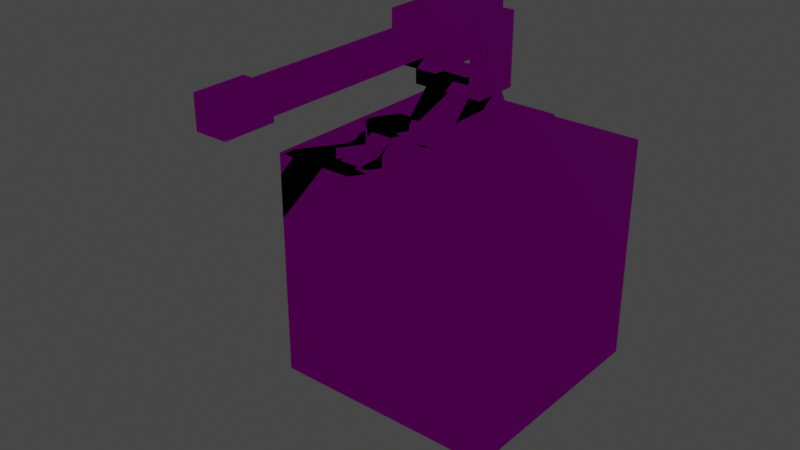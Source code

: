 # Source: turrets.blend  (saved by Blender 3.6.11; exported with 4.5.12 LTS)
import bpy
from mathutils import Matrix  # noqa: F401  (used for matrix-valued properties, if any)

bpy.ops.wm.read_factory_settings(use_empty=True)
scene = bpy.context.scene
scene.name = 'Scene'

# ---- collections
col_collection = bpy.data.collections.new('Collection'); scene.collection.children.link(col_collection)
col_turret_projectile_01 = bpy.data.collections.new('turret_projectile_01'); scene.collection.children.link(col_turret_projectile_01)

# ---- images (referenced by path relative to the original .blend; pixels are not part of the script)
import os
ASSET_DIR = os.environ.get("B2B_ASSET_DIR", "")  # directory of the original .blend (textures are referenced by path, not embedded)
HERE = os.path.dirname(os.path.abspath(__file__))  # packed textures are extracted next to this script under _unpacked/

def load_image(name, relpath, width, height, colorspace="sRGB"):
    """Load a texture the original file referenced (path relative to the .blend, or extracted next to this script)."""
    p = next((c for c in (os.path.join(HERE, relpath), os.path.join(ASSET_DIR, relpath)) if relpath and os.path.exists(c)), "")
    if p:
        img = bpy.data.images.load(p, check_existing=True)
        img.name = name
    else:  # same state as the original file: an image datablock whose file is absent (Cycles renders it pink)
        img = bpy.data.images.new(name, width, height)
        img.source = "FILE"
        img.filepath = "//" + (relpath or name)
    img.colorspace_settings.name = colorspace
    return img
img_model_turret_projectile_01_diff_png = load_image('model_turret_projectile_01_diff.png', 'base/models/model_turret_projectile_01_diff.png', 1024, 1024, 'sRGB')
img_model_turret_projectile_01_norm_png = load_image('model_turret_projectile_01_norm.png', 'base/models/model_turret_projectile_01_norm.png', 1024, 1024, 'sRGB')
img_model_turret_projectile_01_meta_png = load_image('model_turret_projectile_01_meta.png', 'base/models/model_turret_projectile_01_meta.png', 1024, 1024, 'sRGB')

# ---- materials (node trees are filled in below, after node groups)
mat_material = bpy.data.materials.new('Material')
mat_material.alpha_threshold = 0.0
mat_material.use_transparent_shadow = False
mat_material.preview_render_type = 'CUBE'
mat_material.roughness = 0.5
mat_material.line_color = (0.0, 0.0, 0.0, 1.0)

# ---- material node trees
mat_material.use_nodes = True; mat_material.node_tree.nodes.clear()
_N = mat_material.node_tree.nodes; _L = mat_material.node_tree.links
n0 = _N.new('ShaderNodeOutputMaterial'); n0.name = 'Material Output'; n0.location = (127, 418)
n1 = _N.new('ShaderNodeTexImage'); n1.name = 'Image Texture'; n1.location = (-536, 435)
n1.image = img_model_turret_projectile_01_diff_png
n2 = _N.new('ShaderNodeTexImage'); n2.name = 'Image Texture.002'; n2.location = (-713, -174)
n2.image = img_model_turret_projectile_01_norm_png
n3 = _N.new('ShaderNodeTexImage'); n3.name = 'Image Texture.001'; n3.location = (-784, 143)
n3.image = img_model_turret_projectile_01_meta_png
n4 = _N.new('ShaderNodeBsdfPrincipled'); n4.name = 'Principled BSDF'; n4.location = (-163, 418)
n4.distribution = 'GGX'
n4.subsurface_method = 'RANDOM_WALK_SKIN'
n4.inputs[3].default_value = 1.45
n4.inputs[27].default_value = (0.0, 0.0, 0.0, 1.0)
n4.inputs[28].default_value = 1.0
n5 = _N.new('ShaderNodeSeparateColor'); n5.name = 'Separate Color'; n5.location = (-475, 102)
_L.new(n4.outputs[0], n0.inputs[0])
_L.new(n1.outputs[0], n4.inputs[0])
_L.new(n2.outputs[0], n4.inputs[5])
_L.new(n3.outputs[0], n5.inputs[0])
_L.new(n5.outputs[1], n4.inputs[2])
_L.new(n5.outputs[2], n4.inputs[1])
n0.is_active_output = True

# ---- world
world_world = bpy.data.worlds.new('World'); scene.world = world_world
world_world.use_nodes = True; world_world.node_tree.nodes.clear()
_N = world_world.node_tree.nodes; _L = world_world.node_tree.links
n0 = _N.new('ShaderNodeOutputWorld'); n0.name = 'World Output'; n0.location = (300, 300)
n1 = _N.new('ShaderNodeBackground'); n1.name = 'Background'; n1.location = (10, 300)
n1.inputs[0].default_value = (0.05088, 0.05088, 0.05088, 1.0)
_L.new(n1.outputs[0], n0.inputs[0])
n0.is_active_output = True
world_world.color = (0.05088, 0.05088, 0.05088)
world_world.use_sun_shadow = False
world_world.sun_shadow_jitter_overblur = 0.0

# ---- meshes
me_cube = bpy.data.meshes.new('Cube')
me_cube.from_pydata([(1.0, 1.0, 1.0), (1.0, 1.0, -1.0), (1.0, -1.0, 1.0), (1.0, -1.0, -1.0), (-1.0, 1.0, 1.0), (-1.0, 1.0, -1.0), (-1.0, -1.0, 1.0), (-1.0, -1.0, -1.0)], [], [(0, 4, 6, 2), (3, 2, 6, 7), (7, 6, 4, 5), (5, 1, 3, 7), (1, 0, 2, 3), (5, 4, 0, 1)])
_uv = me_cube.uv_layers.new(name='UVMap')
_uv.uv.foreach_set('vector', [0.625, 0.5, 0.875, 0.5, 0.875, 0.75, 0.625, 0.75, 0.375, 0.75, 0.625, 0.75, 0.625, 1.0, 0.375, 1.0, 0.375, 0.0, 0.625, 0.0, 0.625, 0.25, 0.375, 0.25, 0.125, 0.5, 0.375, 0.5, 0.375, 0.75, 0.125, 0.75, 0.375, 0.5, 0.625, 0.5, 0.625, 0.75, 0.375, 0.75, 0.375, 0.25, 0.625, 0.25, 0.625, 0.5, 0.375, 0.5])
me_cube.materials.append(mat_material)
me_cube.use_mirror_vertex_groups = False
me_cube.update()
me_mesh = bpy.data.meshes.new('Mesh')
me_mesh.from_pydata([(-0.1, -0.3, 0.4), (-0.1, -0.3, 0.6), (-0.1, 0.1, 0.4), (-0.1, 0.1, 0.6), (0.1, -0.3, 0.4), (0.1, -0.3, 0.6), (0.1, 0.1, 0.4), (0.1, 0.1, 0.6), (-0.05, -0.3, 0.45), (-0.05, -0.3, 0.55), (0.05, -0.3, 0.55), (0.05, -0.3, 0.45), (-0.05, -1.05, 0.45), (-0.05, -1.05, 0.55), (0.05, -1.05, 0.55), (0.05, -1.05, 0.45), (-0.0625, -1.05, 0.4375), (-0.0625, -1.05, 0.5625), (0.0625, -1.05, 0.5625), (0.0625, -1.05, 0.4375), (-0.0625, -1.25, 0.4375), (-0.0625, -1.25, 0.5625), (0.0625, -1.25, 0.5625), (0.0625, -1.25, 0.4375), (-0.05, 0.15, 0.55), (-0.05, 0.15, 0.45), (0.05, 0.15, 0.45), (0.05, 0.15, 0.55), (-0.3, 0.1, 0.0), (-0.3, -0.1, 0.0), (-0.3, -0.1, 0.1), (-0.3, 0.1, 0.1), (0.3, -0.1, 0.0), (0.3, 0.1, 0.0), (0.3, 0.1, 0.1), (0.3, -0.1, 0.1), (0.1, 0.3, 0.0), (-0.1, 0.3, 0.0), (-0.1, 0.3, 0.1), (0.1, 0.3, 0.1), (-0.1, -0.3, 0.0), (0.1, -0.3, 0.0), (0.1, -0.3, 0.1), (-0.1, -0.3, 0.1), (-0.1, 0.1, 0.1), (0.1, 0.1, 0.1), (-0.1, -0.1, 0.1), (0.1, -0.1, 0.1), (0.1, 0.1, 0.0), (-0.1, 0.1, 0.0), (0.1, -0.1, 0.0), (-0.1, -0.1, 0.0), (-0.36, 0.1, 0.0), (-0.36, -0.1, 0.0), (-0.36, -0.1, 0.05), (-0.36, 0.1, 0.05), (0.36, -0.1, 0.0), (0.36, 0.1, 0.0), (0.36, 0.1, 0.05), (0.36, -0.1, 0.05), (0.1, 0.36, 0.0), (-0.1, 0.36, 0.0), (-0.1, 0.36, 0.05), (0.1, 0.36, 0.05), (-0.1, -0.36, 0.0), (0.1, -0.36, 0.0), (0.1, -0.36, 0.05), (-0.1, -0.36, 0.05), (-0.225, -0.3, 0.0), (-0.3, -0.225, 0.0), (-0.3, -0.225, 0.1), (-0.225, -0.3, 0.1), (-0.3, 0.225, 0.0), (-0.225, 0.3, 0.0), (-0.225, 0.3, 0.1), (-0.3, 0.225, 0.1), (0.3, -0.225, 0.0), (0.225, -0.3, 0.0), (0.225, -0.3, 0.1), (0.3, -0.225, 0.1), (0.225, 0.3, 0.0), (0.3, 0.225, 0.0), (0.3, 0.225, 0.1), (0.225, 0.3, 0.1), (-0.1, -0.1, 0.1), (-0.1, -0.1, 0.15), (-0.1, 0.1, 0.1), (-0.1, 0.1, 0.15), (0.1, -0.1, 0.1), (0.1, -0.1, 0.15), (0.1, 0.1, 0.1), (0.1, 0.1, 0.15), (-0.1, -0.1, 0.25), (-0.1, 0.1, 0.25), (0.1, 0.1, 0.25), (0.1, -0.1, 0.25), (-0.1, -0.1, 0.3), (-0.1, 0.1, 0.3), (0.1, 0.1, 0.3), (0.1, -0.1, 0.3), (-0.15, -0.1, 0.25), (-0.15, 0.1, 0.25), (0.15, 0.1, 0.25), (0.15, -0.1, 0.25), (-0.15, -0.1, 0.3), (-0.15, 0.1, 0.3), (0.15, 0.1, 0.3), (0.15, -0.1, 0.3), (-0.1, -0.1, 0.55), (-0.1, 0.1, 0.55), (0.1, 0.1, 0.55), (0.1, -0.1, 0.55), (-0.15, -0.1, 0.55), (-0.15, 0.1, 0.55), (0.15, 0.1, 0.55), (0.15, -0.1, 0.55), (-0.1, -0.2, 0.1), (-0.1, -0.2, 0.15), (0.1, -0.2, 0.15), (0.1, -0.2, 0.1), (-0.1, 0.15, 0.15), (-0.1, 0.15, 0.1), (0.1, 0.15, 0.1), (0.1, 0.15, 0.15)], [], [(0, 1, 3, 2), (3, 7, 27, 24), (6, 7, 5, 4), (1, 0, 8, 9), (2, 6, 4, 0), (7, 3, 1, 5), (8, 11, 15, 12), (0, 4, 11, 8), (5, 1, 9, 10), (4, 5, 10, 11), (14, 13, 17, 18), (9, 8, 12, 13), (10, 9, 13, 14), (11, 10, 14, 15), (16, 19, 23, 20), (15, 14, 18, 19), (12, 15, 19, 16), (13, 12, 16, 17), (23, 22, 21, 20), (17, 16, 20, 21), (18, 17, 21, 22), (19, 18, 22, 23), (25, 24, 27, 26), (2, 3, 24, 25), (7, 6, 26, 27), (6, 2, 25, 26), (38, 74, 75, 31, 44), (82, 83, 39, 45, 34), (35, 47, 42, 78, 79), (46, 30, 70, 71, 43), (32, 35, 79, 76), (73, 74, 38, 37), (77, 78, 42, 41), (44, 31, 30, 46), (36, 39, 83, 80), (48, 33, 32, 50), (36, 80, 81, 33, 48), (35, 32, 56, 59), (40, 43, 71, 68), (32, 33, 57, 56), (28, 49, 51, 29), (49, 48, 50, 51), (28, 31, 75, 72), (37, 36, 48, 49), (34, 45, 47, 35), (45, 44, 46, 47), (39, 38, 44, 45), (81, 82, 34, 33), (47, 46, 43, 42), (69, 70, 30, 29), (51, 50, 41, 40), (50, 32, 76, 77, 41), (33, 34, 58, 57), (72, 73, 37, 49, 28), (38, 39, 63, 62), (57, 58, 59, 56), (53, 54, 55, 52), (65, 66, 67, 64), (61, 62, 63, 60), (40, 41, 65, 64), (29, 30, 54, 53), (41, 42, 66, 65), (34, 35, 59, 58), (31, 28, 52, 55), (43, 40, 64, 67), (42, 43, 67, 66), (28, 29, 53, 52), (37, 38, 62, 61), (36, 37, 61, 60), (39, 36, 60, 63), (30, 31, 55, 54), (68, 71, 70, 69), (74, 73, 72, 75), (82, 81, 80, 83), (78, 77, 76, 79), (29, 51, 40, 68, 69), (84, 85, 87, 86), (86, 87, 120, 121), (90, 91, 89, 88), (95, 92, 117, 118), (86, 90, 88, 84), (89, 91, 94, 95), (92, 95, 99, 96), (87, 85, 92, 93), (89, 95, 118), (94, 91, 123), (98, 97, 96, 99), (94, 93, 97, 98), (99, 95, 103, 107), (97, 93, 101, 105), (103, 102, 106, 107), (101, 100, 104, 105), (98, 99, 111, 110), (97, 105, 113, 109), (94, 98, 106, 102), (92, 96, 104, 100), (95, 94, 102, 103), (93, 92, 100, 101), (110, 111, 115, 114), (108, 109, 113, 112), (96, 97, 109, 108), (107, 106, 114, 115), (106, 98, 110, 114), (104, 96, 108, 112), (105, 104, 112, 113), (99, 107, 115, 111), (119, 118, 117, 116), (88, 89, 118, 119), (92, 85, 117), (85, 84, 116, 117), (84, 88, 119, 116), (121, 120, 123, 122), (87, 93, 120), (91, 90, 122, 123), (90, 86, 121, 122), (93, 94, 123, 120)])
_uv = me_mesh.uv_layers.new(name='UVMap')
_uv.uv.foreach_set('vector', [0.2187, 0.6219, 0.1102, 0.6219, 0.1102, 0.4047, 0.2187, 0.4047, 0.1102, 0.8148, 0.2344, 0.814, 0.1989, 0.8531, 0.1491, 0.8504, 0.626, 0.3925, 0.7346, 0.3925, 0.7346, 0.6097, 0.626, 0.6097, 0.852, 0.1091, 0.852, 0.0005184, 0.8792, 0.02767, 0.8792, 0.08197, 0.0005184, 0.4047, 0.1091, 0.4047, 0.1091, 0.6219, 0.0005184, 0.6219, 0.2198, 0.4047, 0.3284, 0.4047, 0.3284, 0.6219, 0.2198, 0.6219, 0.4047, 0.3925, 0.459, 0.3925, 0.459, 0.7997, 0.4047, 0.7997, 0.852, 0.0005184, 0.9606, 0.0005184, 0.9335, 0.02767, 0.8792, 0.02767, 0.9606, 0.1091, 0.852, 0.1091, 0.8792, 0.08197, 0.9335, 0.08197, 0.9606, 0.0005184, 0.9606, 0.1091, 0.9335, 0.08197, 0.9335, 0.02767, 0.8803, 0.5089, 0.8803, 0.5632, 0.8735, 0.57, 0.8735, 0.5021, 0.46, 0.3925, 0.5143, 0.3925, 0.5143, 0.7997, 0.46, 0.7997, 0.5154, 0.3925, 0.5697, 0.3925, 0.5697, 0.7997, 0.5154, 0.7997, 0.5707, 0.3925, 0.625, 0.3925, 0.625, 0.7997, 0.5707, 0.7997, 0.8735, 0.3925, 0.9414, 0.3925, 0.9414, 0.5011, 0.8735, 0.5011, 0.9346, 0.5089, 0.8803, 0.5089, 0.8735, 0.5021, 0.9414, 0.5021, 0.9346, 0.5632, 0.9346, 0.5089, 0.9414, 0.5021, 0.9414, 0.57, 0.8803, 0.5632, 0.9346, 0.5632, 0.9414, 0.57, 0.8735, 0.57, 0.9696, 0.6965, 0.9696, 0.7644, 0.9017, 0.7644, 0.9017, 0.6965, 0.9017, 0.5869, 0.9696, 0.5869, 0.9696, 0.6955, 0.9017, 0.6955, 0.8996, 0.8909, 0.9675, 0.8909, 0.9675, 0.9995, 0.8996, 0.9995, 0.8996, 0.7813, 0.9675, 0.7813, 0.9675, 0.8898, 0.8996, 0.8898, 0.1456, 0.9002, 0.1491, 0.8504, 0.1989, 0.8531, 0.1955, 0.9029, 0.1102, 0.9392, 0.1102, 0.8148, 0.1491, 0.8504, 0.1456, 0.9002, 0.2344, 0.814, 0.2344, 0.9384, 0.1955, 0.9029, 0.1989, 0.8531, 0.2344, 0.9384, 0.1102, 0.9392, 0.1456, 0.9002, 0.1955, 0.9029, 0.04851, 0.2789, 0.0005183, 0.2309, 0.0005184, 0.1733, 0.04851, 0.1253, 0.1253, 0.2021, 0.2309, 0.4037, 0.1733, 0.4037, 0.1253, 0.3557, 0.2021, 0.2789, 0.2789, 0.3557, 0.3557, 0.2789, 0.2789, 0.2021, 0.3557, 0.1253, 0.4037, 0.1733, 0.4037, 0.2309, 0.2021, 0.1253, 0.1253, 0.04851, 0.1733, 0.0005184, 0.2309, 0.0005184, 0.2789, 0.04851, 0.79, 0.7802, 0.7357, 0.7802, 0.7357, 0.7123, 0.79, 0.7123, 0.3494, 0.7245, 0.4037, 0.7245, 0.4037, 0.7924, 0.3494, 0.7924, 0.79, 0.6548, 0.7357, 0.6548, 0.7357, 0.5869, 0.79, 0.5869, 0.1253, 0.2021, 0.04851, 0.1253, 0.1253, 0.04851, 0.2021, 0.1253, 0.79, 0.5858, 0.7357, 0.5858, 0.7357, 0.518, 0.79, 0.518, 0.6545, 0.1417, 0.7631, 0.1417, 0.7631, 0.2503, 0.6545, 0.2503, 0.6545, 0.0331, 0.7223, 0.0331, 0.7631, 0.07382, 0.7631, 0.1417, 0.6545, 0.1417, 0.7967, 0.1753, 0.851, 0.1753, 0.851, 0.2079, 0.8238, 0.2079, 0.4037, 0.598, 0.3494, 0.598, 0.3494, 0.5302, 0.4037, 0.5302, 0.7631, 0.2503, 0.7631, 0.1417, 0.7956, 0.1417, 0.7956, 0.2503, 0.4373, 0.1417, 0.5459, 0.1417, 0.5459, 0.2503, 0.4373, 0.2503, 0.5459, 0.1417, 0.6545, 0.1417, 0.6545, 0.2503, 0.5459, 0.2503, 0.3494, 0.5991, 0.4037, 0.5991, 0.4037, 0.6669, 0.3494, 0.6669, 0.5459, 0.0331, 0.6545, 0.0331, 0.6545, 0.1417, 0.5459, 0.1417, 0.2789, 0.3557, 0.2021, 0.2789, 0.2789, 0.2021, 0.3557, 0.2789, 0.2021, 0.2789, 0.1253, 0.2021, 0.2021, 0.1253, 0.2789, 0.2021, 0.1253, 0.3557, 0.04851, 0.2789, 0.1253, 0.2021, 0.2021, 0.2789, 0.79, 0.4604, 0.7357, 0.4604, 0.7357, 0.3925, 0.79, 0.3925, 0.2789, 0.2021, 0.2021, 0.1253, 0.2789, 0.04851, 0.3557, 0.1253, 0.4037, 0.4726, 0.3494, 0.4726, 0.3494, 0.4047, 0.4037, 0.4047, 0.5459, 0.2503, 0.6545, 0.2503, 0.6545, 0.3589, 0.5459, 0.3589, 0.6545, 0.2503, 0.7631, 0.2503, 0.7631, 0.3182, 0.7223, 0.3589, 0.6545, 0.3589, 0.851, 0.3491, 0.7967, 0.3491, 0.8238, 0.3165, 0.851, 0.3165, 0.4373, 0.07382, 0.478, 0.0331, 0.5459, 0.0331, 0.5459, 0.1417, 0.4373, 0.1417, 0.04851, 0.2789, 0.1253, 0.3557, 0.09531, 0.3857, 0.01852, 0.3089, 0.851, 0.3165, 0.8238, 0.3165, 0.8238, 0.2079, 0.851, 0.2079, 0.8453, 0.7281, 0.8182, 0.7281, 0.8182, 0.6195, 0.8453, 0.6195, 0.7967, 0.0331, 0.8238, 0.0331, 0.8238, 0.1417, 0.7967, 0.1417, 0.8463, 0.6195, 0.8735, 0.6195, 0.8735, 0.7281, 0.8463, 0.7281, 0.5459, 0.3589, 0.6545, 0.3589, 0.6545, 0.3915, 0.5459, 0.3915, 0.8453, 0.7606, 0.791, 0.7606, 0.8182, 0.7281, 0.8453, 0.7281, 0.7967, 0.0005184, 0.851, 0.0005184, 0.8238, 0.0331, 0.7967, 0.0331, 0.2789, 0.3557, 0.3557, 0.2789, 0.3857, 0.3089, 0.3089, 0.3857, 0.791, 0.5869, 0.8453, 0.5869, 0.8453, 0.6195, 0.8182, 0.6195, 0.851, 0.1743, 0.7967, 0.1743, 0.7967, 0.1417, 0.8238, 0.1417, 0.3557, 0.1253, 0.2789, 0.04851, 0.3089, 0.01852, 0.3857, 0.09531, 0.4373, 0.1417, 0.4373, 0.2503, 0.4047, 0.2503, 0.4047, 0.1417, 0.8463, 0.5869, 0.9006, 0.5869, 0.8735, 0.6195, 0.8463, 0.6195, 0.6545, 0.0331, 0.5459, 0.0331, 0.5459, 0.0005184, 0.6545, 0.0005184, 0.9006, 0.7606, 0.8463, 0.7606, 0.8463, 0.7281, 0.8735, 0.7281, 0.1253, 0.04851, 0.04851, 0.1253, 0.01852, 0.09531, 0.09531, 0.01852, 0.4037, 0.5302, 0.3494, 0.5302, 0.3494, 0.4726, 0.4037, 0.4726, 0.4037, 0.7245, 0.3494, 0.7245, 0.3494, 0.6669, 0.4037, 0.6669, 0.7357, 0.4604, 0.79, 0.4604, 0.79, 0.518, 0.7357, 0.518, 0.7357, 0.6548, 0.79, 0.6548, 0.79, 0.7123, 0.7357, 0.7123, 0.4373, 0.2503, 0.5459, 0.2503, 0.5459, 0.3589, 0.478, 0.3589, 0.4373, 0.3182, 0.3012, 0.7587, 0.2741, 0.7587, 0.2741, 0.6501, 0.3012, 0.6501, 0.3012, 0.6501, 0.2741, 0.6501, 0.2741, 0.6229, 0.3012, 0.6229, 0.8725, 0.5554, 0.8453, 0.5554, 0.8453, 0.4468, 0.8725, 0.4468, 0.956, 0.1102, 0.956, 0.2187, 0.8792, 0.2187, 0.8792, 0.1102, 0.1102, 0.6501, 0.2187, 0.6501, 0.2187, 0.7587, 0.1102, 0.7587, 0.8453, 0.4468, 0.8453, 0.5554, 0.791, 0.5554, 0.791, 0.4468, 0.7628, 0.7813, 0.8714, 0.7813, 0.8714, 0.8084, 0.7628, 0.8084, 0.2741, 0.6501, 0.2741, 0.7587, 0.2198, 0.7587, 0.2198, 0.6501, 0.8453, 0.4468, 0.791, 0.4468, 0.8453, 0.3925, 0.791, 0.5554, 0.8453, 0.5554, 0.8453, 0.5825, 0.344, 0.814, 0.344, 0.9226, 0.2354, 0.9226, 0.2354, 0.814, 0.5404, 0.9637, 0.4318, 0.9637, 0.4318, 0.9365, 0.5404, 0.9365, 0.8714, 0.8084, 0.8714, 0.7813, 0.8986, 0.7813, 0.8986, 0.8084, 0.4318, 0.9365, 0.4318, 0.9637, 0.4047, 0.9637, 0.4047, 0.9365, 0.626, 0.6107, 0.7346, 0.6107, 0.7346, 0.6379, 0.626, 0.6379, 0.0005184, 0.6229, 0.1091, 0.6229, 0.1091, 0.6501, 0.0005184, 0.6501, 0.0005184, 0.814, 0.1091, 0.814, 0.1091, 0.9498, 0.0005184, 0.9498, 0.4318, 0.9365, 0.4047, 0.9365, 0.4047, 0.8008, 0.4318, 0.8008, 0.5404, 0.9637, 0.5404, 0.9365, 0.5676, 0.9365, 0.5676, 0.9637, 0.7628, 0.7813, 0.7628, 0.8084, 0.7357, 0.8084, 0.7357, 0.7813, 0.3023, 0.7315, 0.3023, 0.6229, 0.3294, 0.6229, 0.3294, 0.7315, 0.3765, 0.7934, 0.3765, 0.902, 0.3494, 0.902, 0.3494, 0.7934, 0.7346, 0.8008, 0.626, 0.8008, 0.626, 0.7736, 0.7346, 0.7736, 0.1091, 0.813, 0.0005184, 0.813, 0.0005184, 0.7858, 0.1091, 0.7858, 0.626, 0.8018, 0.7346, 0.8018, 0.7346, 0.9376, 0.626, 0.9376, 0.626, 0.6379, 0.7346, 0.6379, 0.7346, 0.7736, 0.626, 0.7736, 0.5676, 0.9365, 0.5404, 0.9365, 0.5404, 0.8008, 0.5676, 0.8008, 0.7357, 0.8084, 0.7628, 0.8084, 0.7628, 0.9441, 0.7357, 0.9441, 0.0005184, 0.6501, 0.1091, 0.6501, 0.1091, 0.7858, 0.0005184, 0.7858, 0.8714, 0.8084, 0.8986, 0.8084, 0.8986, 0.9441, 0.8714, 0.9441, 0.852, 0.1102, 0.8792, 0.1102, 0.8792, 0.2187, 0.852, 0.2187, 0.8725, 0.4468, 0.8453, 0.4468, 0.8453, 0.3925, 0.8725, 0.3925, 0.2198, 0.7587, 0.2741, 0.7587, 0.2741, 0.813, 0.2741, 0.7587, 0.3012, 0.7587, 0.3012, 0.813, 0.2741, 0.813, 0.1102, 0.7587, 0.2187, 0.7587, 0.2187, 0.813, 0.1102, 0.813, 0.852, 0.2198, 0.8792, 0.2198, 0.8792, 0.3284, 0.852, 0.3284, 0.2741, 0.6501, 0.2198, 0.6501, 0.2741, 0.6229, 0.8453, 0.5554, 0.8725, 0.5554, 0.8725, 0.5825, 0.8453, 0.5825, 0.2187, 0.6501, 0.1102, 0.6501, 0.1102, 0.6229, 0.2187, 0.6229, 0.9399, 0.2198, 0.9399, 0.3284, 0.8792, 0.3284, 0.8792, 0.2198])
me_mesh.materials.append(mat_material)
me_mesh.update()
arm_armature_001 = bpy.data.armatures.new('Armature.001')  # bones are not reproduced

# ---- objects
ob_reference = bpy.data.objects.new('Reference', me_cube)
ob_armature = bpy.data.objects.new('Armature', arm_armature_001)
ob_mesh = bpy.data.objects.new('Mesh', me_mesh)

# ---- transforms, parenting, visibility, modifiers, constraints
ob_reference.location = (0.0, 0.0, -0.5)
ob_reference.scale = (0.5, 0.5, 0.5)
ob_reference.lock_rotations_4d = False
ob_reference.empty_display_type = 'ARROWS'
ob_reference.lineart.crease_threshold = 0.0
ob_armature.location = (0.0, 0.0, 0.0)
ob_mesh.parent = ob_armature
ob_mesh.location = (0.0, 0.0, 0.0)
_vg = ob_mesh.vertex_groups.new(name='Base')
_vg.add([28, 29, 30, 31, 32, 33, 34, 35, 36, 37, 38, 39, 40, 41, 42, 43, 44, 45, 46, 47, 48, 49, 50, 51, 52, 53, 54, 55, 56, 57, 58, 59, 60, 61, 62, 63, 64, 65, 66, 67, 68, 69, 70, 71, 72, 73, 74, 75, 76, 77, 78, 79, 80, 81, 82, 83], 1.0, 'REPLACE')
_vg = ob_mesh.vertex_groups.new(name='Arm')
_vg.add([84, 85, 86, 87, 88, 89, 90, 91, 92, 93, 94, 95, 96, 97, 98, 99, 100, 101, 102, 103, 104, 105, 106, 107, 108, 109, 110, 111, 112, 113, 114, 115, 116, 117, 118, 119, 120, 121, 122, 123], 1.0, 'REPLACE')
_vg = ob_mesh.vertex_groups.new(name='Cannon')
_vg.add([0, 1, 2, 3, 4, 5, 6, 7, 8, 9, 10, 11, 12, 13, 14, 15, 16, 17, 18, 19, 20, 21, 22, 23, 24, 25, 26, 27], 1.0, 'REPLACE')
_m = ob_mesh.modifiers.new('Armature', 'ARMATURE')
_m.object = ob_armature
_m = ob_mesh.modifiers.new('Triangulate', 'TRIANGULATE')

# ---- collection membership
col_collection.objects.link(ob_reference)
col_turret_projectile_01.objects.link(ob_armature)
col_turret_projectile_01.objects.link(ob_mesh)

# ---- scene / render settings (as saved in the file)
scene.frame_start = 1; scene.frame_end = 250; scene.frame_set(1)
scene.render.engine = 'BLENDER_EEVEE_NEXT'
scene.cycles.sampling_pattern = 'TABULATED_SOBOL'
scene.view_settings.view_transform = 'Filmic'
bpy.context.view_layer.update()

# ---- added for rendering (the .blend has no active camera and no usable light): camera, sun
cam_auto = bpy.data.cameras.new('AutoCamera')
cam_auto.lens = 50.0
cam_auto.sensor_width = 36.0
cam_auto.clip_end = 1000.0
ob_auto_camera = bpy.data.objects.new('AutoCamera', cam_auto)
scene.collection.objects.link(ob_auto_camera)
ob_auto_camera.location = (2.38099, -3.23219, 1.70479)
ob_auto_camera.rotation_euler = (1.09748, -7.21219e-08, 0.694738)
scene.camera = ob_auto_camera
light_auto_sun = bpy.data.lights.new('AutoSun', 'SUN')
light_auto_sun.energy = 3.0
light_auto_sun.angle = 0.0523599
ob_auto_sun = bpy.data.objects.new('AutoSun', light_auto_sun)
scene.collection.objects.link(ob_auto_sun)
ob_auto_sun.rotation_euler = (0.872665, 0.174533, 0.523599)
bpy.context.view_layer.update()
